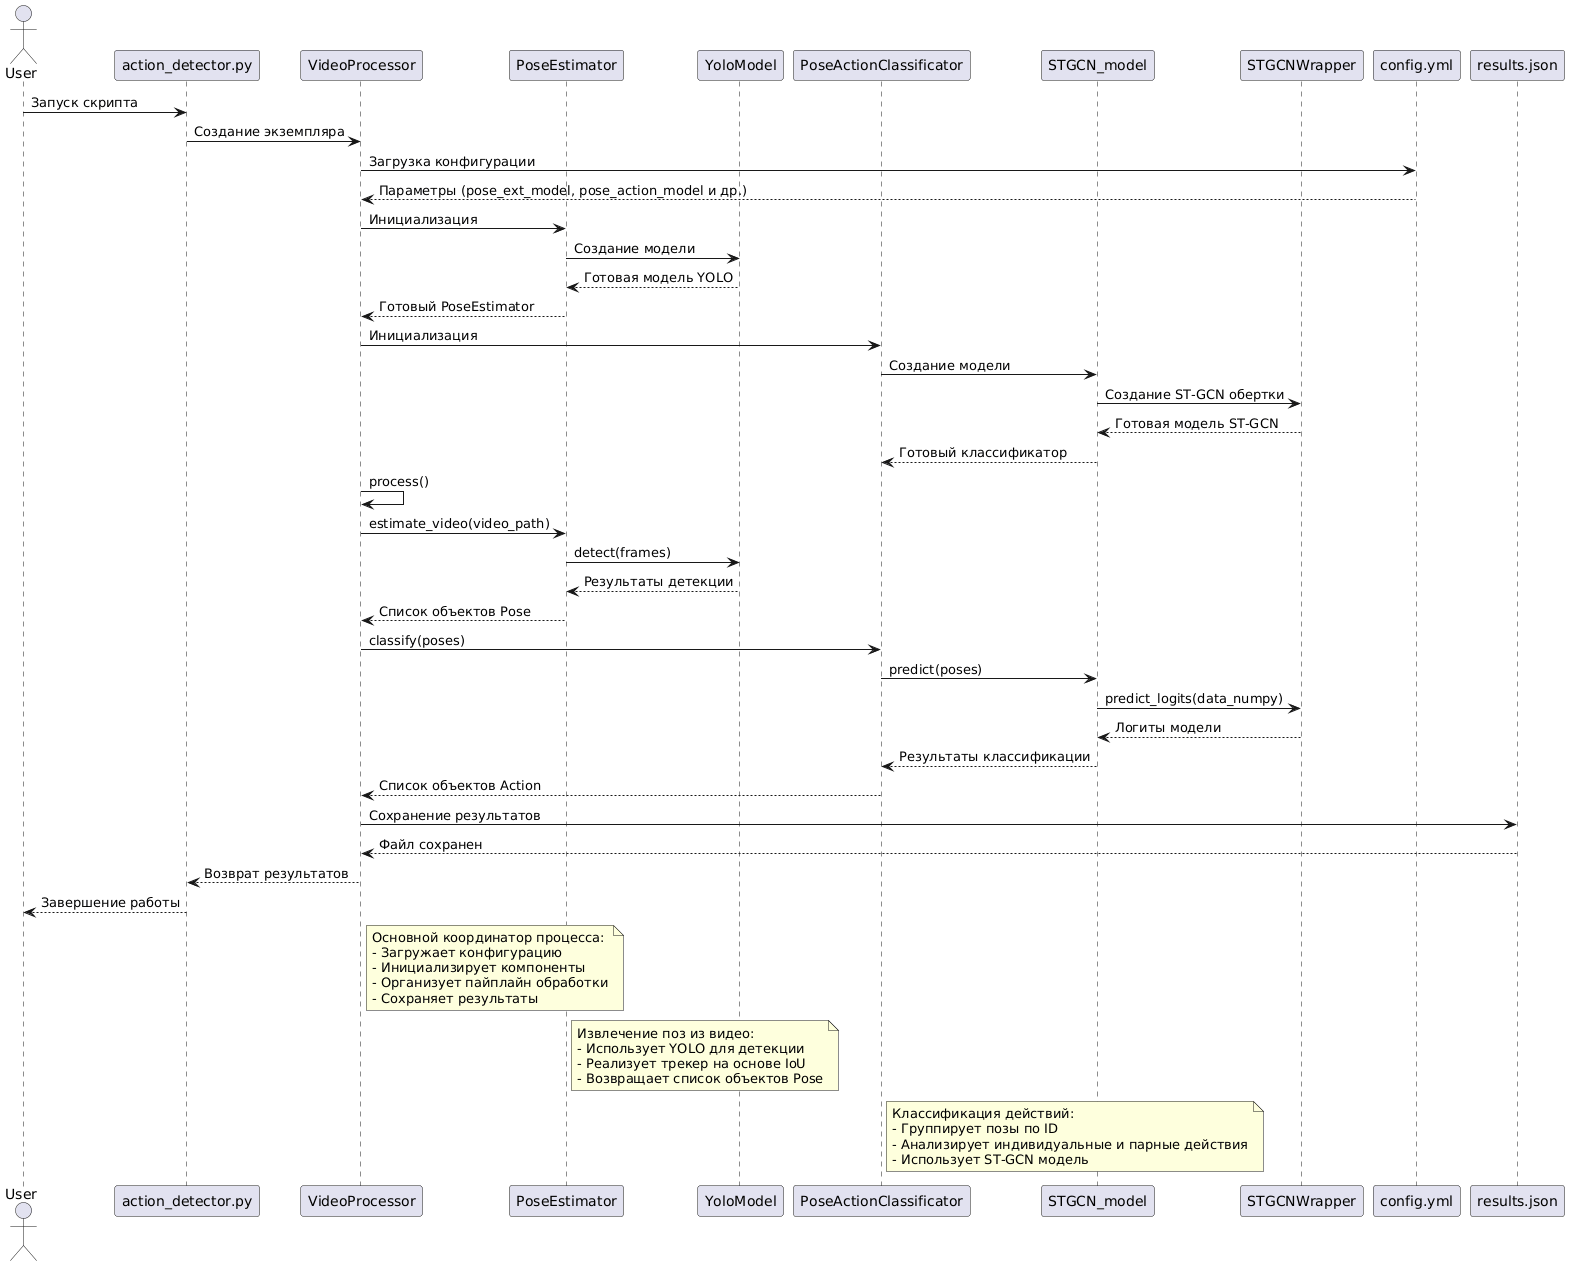

The diagram above was rendered by PlantUML. Its source (embedded in the PNG):
@startuml
actor User
participant "action_detector.py" as main
participant "VideoProcessor" as processor
participant "PoseEstimator" as poseEstimator
participant "YoloModel" as yoloModel
participant "PoseActionClassificator" as actionClassifier
participant "STGCN_model" as stgcnModel
participant "STGCNWrapper" as stgcnWrapper
participant "config.yml" as config
participant "results.json" as results

User -> main: Запуск скрипта
main -> processor: Создание экземпляра
processor -> config: Загрузка конфигурации
config --> processor: Параметры (pose_ext_model, pose_action_model и др.)

processor -> poseEstimator: Инициализация
poseEstimator -> yoloModel: Создание модели
yoloModel --> poseEstimator: Готовая модель YOLO
poseEstimator --> processor: Готовый PoseEstimator

processor -> actionClassifier: Инициализация
actionClassifier -> stgcnModel: Создание модели
stgcnModel -> stgcnWrapper: Создание ST-GCN обертки
stgcnWrapper --> stgcnModel: Готовая модель ST-GCN
stgcnModel --> actionClassifier: Готовый классификатор

processor -> processor: process()
processor -> poseEstimator: estimate_video(video_path)
poseEstimator -> yoloModel: detect(frames)
yoloModel --> poseEstimator: Результаты детекции
poseEstimator --> processor: Список объектов Pose

processor -> actionClassifier: classify(poses)
actionClassifier -> stgcnModel: predict(poses)
stgcnModel -> stgcnWrapper: predict_logits(data_numpy)
stgcnWrapper --> stgcnModel: Логиты модели
stgcnModel --> actionClassifier: Результаты классификации
actionClassifier --> processor: Список объектов Action

processor -> results: Сохранение результатов
results --> processor: Файл сохранен
processor --> main: Возврат результатов
main --> User: Завершение работы

note right of processor
Основной координатор процесса:
- Загружает конфигурацию
- Инициализирует компоненты
- Организует пайплайн обработки
- Сохраняет результаты
end note

note right of poseEstimator
Извлечение поз из видео:
- Использует YOLO для детекции
- Реализует трекер на основе IoU
- Возвращает список объектов Pose
end note

note right of actionClassifier
Классификация действий:
- Группирует позы по ID
- Анализирует индивидуальные и парные действия
- Использует ST-GCN модель
end note
@enduml